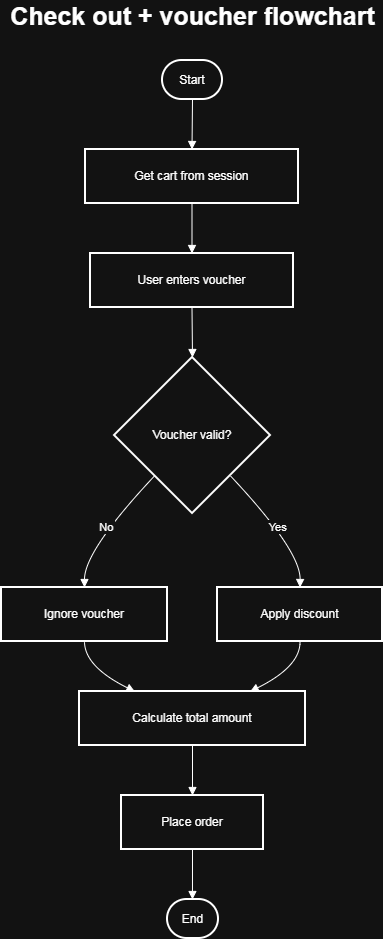

The diagram above was exported from draw.io. Its source (the exported page's mxGraphModel, read from the mxfile embedded in the PNG):
<mxGraphModel dx="1028" dy="611" grid="1" gridSize="10" guides="1" tooltips="1" connect="1" arrows="1" fold="1" page="1" pageScale="1" pageWidth="850" pageHeight="1100" math="0" shadow="0">
  <root>
    <mxCell id="0" />
    <mxCell id="1" parent="0" />
    <mxCell id="P3VyoKjwVGD29sQmt0E3-1" parent="1" style="rounded=1;whiteSpace=wrap;arcSize=50;strokeWidth=2;" value="Start" vertex="1">
      <mxGeometry height="39" width="60" x="381" y="100" as="geometry" />
    </mxCell>
    <mxCell id="P3VyoKjwVGD29sQmt0E3-2" parent="1" style="whiteSpace=wrap;strokeWidth=2;" value="Get cart from session" vertex="1">
      <mxGeometry height="54" width="213" x="304" y="189" as="geometry" />
    </mxCell>
    <mxCell id="P3VyoKjwVGD29sQmt0E3-3" parent="1" style="whiteSpace=wrap;strokeWidth=2;" value="User enters voucher" vertex="1">
      <mxGeometry height="54" width="203" x="309" y="293" as="geometry" />
    </mxCell>
    <mxCell id="P3VyoKjwVGD29sQmt0E3-4" parent="1" style="rhombus;strokeWidth=2;whiteSpace=wrap;" value="Voucher valid?" vertex="1">
      <mxGeometry height="156" width="156" x="333" y="397" as="geometry" />
    </mxCell>
    <mxCell id="P3VyoKjwVGD29sQmt0E3-5" parent="1" style="whiteSpace=wrap;strokeWidth=2;" value="Ignore voucher" vertex="1">
      <mxGeometry height="54" width="166" x="220" y="627" as="geometry" />
    </mxCell>
    <mxCell id="P3VyoKjwVGD29sQmt0E3-6" parent="1" style="whiteSpace=wrap;strokeWidth=2;" value="Apply discount" vertex="1">
      <mxGeometry height="54" width="165" x="436" y="627" as="geometry" />
    </mxCell>
    <mxCell id="P3VyoKjwVGD29sQmt0E3-7" parent="1" style="whiteSpace=wrap;strokeWidth=2;" value="Calculate total amount" vertex="1">
      <mxGeometry height="54" width="226" x="298" y="731" as="geometry" />
    </mxCell>
    <mxCell id="P3VyoKjwVGD29sQmt0E3-8" parent="1" style="whiteSpace=wrap;strokeWidth=2;" value="Place order" vertex="1">
      <mxGeometry height="54" width="142" x="340" y="835" as="geometry" />
    </mxCell>
    <mxCell id="P3VyoKjwVGD29sQmt0E3-9" parent="1" style="rounded=1;whiteSpace=wrap;arcSize=50;strokeWidth=2;" value="End" vertex="1">
      <mxGeometry height="39" width="51" x="386" y="939" as="geometry" />
    </mxCell>
    <mxCell id="P3VyoKjwVGD29sQmt0E3-10" edge="1" parent="1" source="P3VyoKjwVGD29sQmt0E3-1" style="curved=1;startArrow=none;endArrow=block;exitX=0.5;exitY=1;entryX=0.5;entryY=0;rounded=0;" target="P3VyoKjwVGD29sQmt0E3-2" value="">
      <mxGeometry relative="1" as="geometry">
        <Array as="points" />
      </mxGeometry>
    </mxCell>
    <mxCell id="P3VyoKjwVGD29sQmt0E3-11" edge="1" parent="1" source="P3VyoKjwVGD29sQmt0E3-2" style="curved=1;startArrow=none;endArrow=block;exitX=0.5;exitY=1;entryX=0.5;entryY=0;rounded=0;" target="P3VyoKjwVGD29sQmt0E3-3" value="">
      <mxGeometry relative="1" as="geometry">
        <Array as="points" />
      </mxGeometry>
    </mxCell>
    <mxCell id="P3VyoKjwVGD29sQmt0E3-12" edge="1" parent="1" source="P3VyoKjwVGD29sQmt0E3-3" style="curved=1;startArrow=none;endArrow=block;exitX=0.5;exitY=1;entryX=0.5;entryY=0;rounded=0;" target="P3VyoKjwVGD29sQmt0E3-4" value="">
      <mxGeometry relative="1" as="geometry">
        <Array as="points" />
      </mxGeometry>
    </mxCell>
    <mxCell id="P3VyoKjwVGD29sQmt0E3-13" edge="1" parent="1" source="P3VyoKjwVGD29sQmt0E3-4" style="curved=1;startArrow=none;endArrow=block;exitX=0.03;exitY=1;entryX=0.5;entryY=0.01;rounded=0;" target="P3VyoKjwVGD29sQmt0E3-5" value="No">
      <mxGeometry relative="1" as="geometry">
        <Array as="points">
          <mxPoint x="303" y="590" />
        </Array>
      </mxGeometry>
    </mxCell>
    <mxCell id="P3VyoKjwVGD29sQmt0E3-14" edge="1" parent="1" source="P3VyoKjwVGD29sQmt0E3-5" style="curved=1;startArrow=none;endArrow=block;exitX=0.5;exitY=1.01;entryX=0.25;entryY=0.01;rounded=0;" target="P3VyoKjwVGD29sQmt0E3-7" value="">
      <mxGeometry relative="1" as="geometry">
        <Array as="points">
          <mxPoint x="303" y="706" />
        </Array>
      </mxGeometry>
    </mxCell>
    <mxCell id="P3VyoKjwVGD29sQmt0E3-15" edge="1" parent="1" source="P3VyoKjwVGD29sQmt0E3-4" style="curved=1;startArrow=none;endArrow=block;exitX=0.97;exitY=1;entryX=0.5;entryY=0.01;rounded=0;" target="P3VyoKjwVGD29sQmt0E3-6" value="Yes">
      <mxGeometry relative="1" as="geometry">
        <Array as="points">
          <mxPoint x="519" y="590" />
        </Array>
      </mxGeometry>
    </mxCell>
    <mxCell id="P3VyoKjwVGD29sQmt0E3-16" edge="1" parent="1" source="P3VyoKjwVGD29sQmt0E3-6" style="curved=1;startArrow=none;endArrow=block;exitX=0.5;exitY=1.01;entryX=0.75;entryY=0.01;rounded=0;" target="P3VyoKjwVGD29sQmt0E3-7" value="">
      <mxGeometry relative="1" as="geometry">
        <Array as="points">
          <mxPoint x="519" y="706" />
        </Array>
      </mxGeometry>
    </mxCell>
    <mxCell id="P3VyoKjwVGD29sQmt0E3-17" edge="1" parent="1" source="P3VyoKjwVGD29sQmt0E3-7" style="curved=1;startArrow=none;endArrow=block;exitX=0.5;exitY=1.01;entryX=0.5;entryY=0.01;rounded=0;" target="P3VyoKjwVGD29sQmt0E3-8" value="">
      <mxGeometry relative="1" as="geometry">
        <Array as="points" />
      </mxGeometry>
    </mxCell>
    <mxCell id="P3VyoKjwVGD29sQmt0E3-18" edge="1" parent="1" source="P3VyoKjwVGD29sQmt0E3-8" style="curved=1;startArrow=none;endArrow=block;exitX=0.5;exitY=1.01;entryX=0.49;entryY=0.01;rounded=0;" target="P3VyoKjwVGD29sQmt0E3-9" value="">
      <mxGeometry relative="1" as="geometry">
        <Array as="points" />
      </mxGeometry>
    </mxCell>
    <mxCell id="P3VyoKjwVGD29sQmt0E3-19" parent="1" style="text;html=1;whiteSpace=wrap;strokeColor=none;fillColor=none;align=center;verticalAlign=middle;rounded=0;fontStyle=1;fontSize=25;" value="Check out + voucher flowchart" vertex="1">
      <mxGeometry height="30" width="377" x="223" y="40" as="geometry" />
    </mxCell>
  </root>
</mxGraphModel>